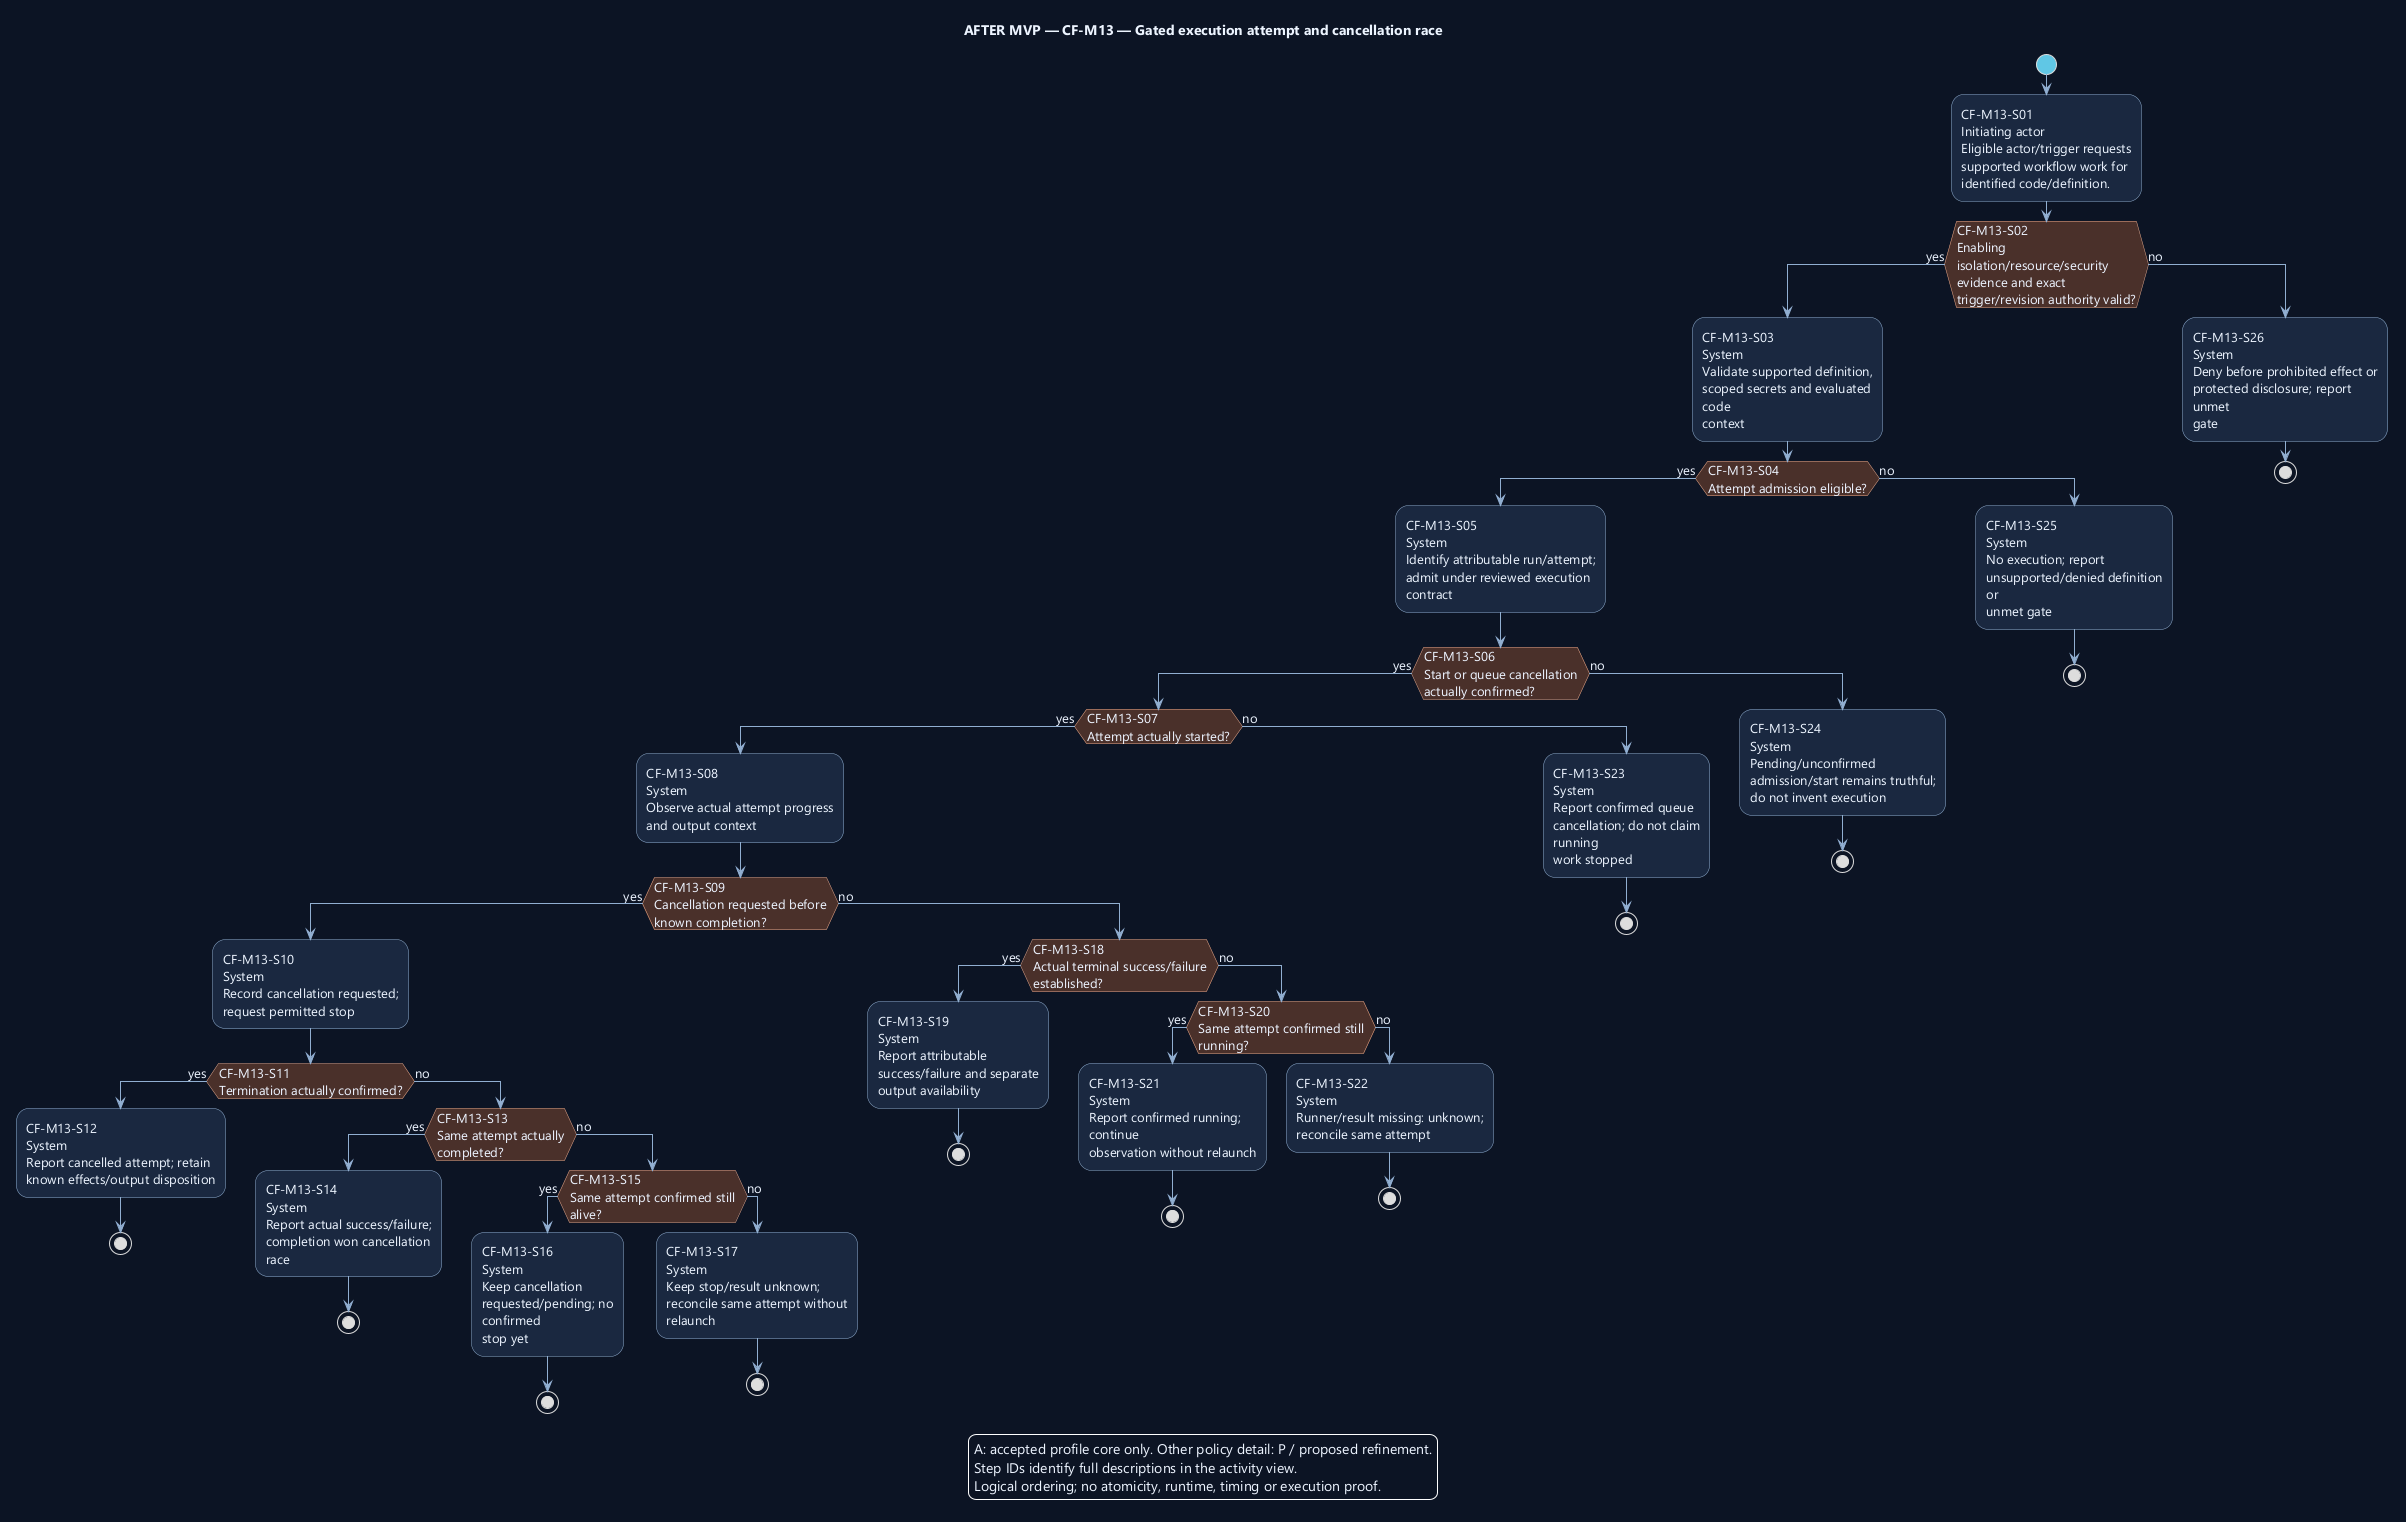

The diagram above was rendered by PlantUML. Its source (embedded in the PNG):
@startuml
' OWNER-MVP-2026-11-04 review: Future after MVP. Provider, advanced Sprint/review, or untrusted execution requirement retained as deferred.
skinparam backgroundColor #0D1525
skinparam defaultFontColor #EDF4FF
skinparam defaultFontName Segoe UI
skinparam defaultFontSize 13
skinparam shadowing false
skinparam ArrowColor #91AED1
skinparam activityBackgroundColor #1A2940
skinparam activityBorderColor #91AED1
skinparam activityDiamondBackgroundColor #4A302B
skinparam activityDiamondBorderColor #F1AD8A
skinparam activityStartColor #60C7E5
skinparam activityEndColor #60C7E5
skinparam wrapWidth 190
skinparam maxMessageSize 180

title AFTER MVP — CF-M13 — Gated execution attempt and cancellation race
start
:CF-M13-S01\nInitiating actor\nEligible actor/trigger requests\nsupported workflow work for\nidentified code/definition.;
if (CF-M13-S02\nEnabling\nisolation/resource/security\nevidence and exact\ntrigger/revision authority valid?) then (yes)
:CF-M13-S03\nSystem\nValidate supported definition,\nscoped secrets and evaluated code\ncontext;
if (CF-M13-S04\nAttempt admission eligible?) then (yes)
:CF-M13-S05\nSystem\nIdentify attributable run/attempt;\nadmit under reviewed execution\ncontract;
if (CF-M13-S06\nStart or queue cancellation\nactually confirmed?) then (yes)
if (CF-M13-S07\nAttempt actually started?) then (yes)
:CF-M13-S08\nSystem\nObserve actual attempt progress\nand output context;
if (CF-M13-S09\nCancellation requested before\nknown completion?) then (yes)
:CF-M13-S10\nSystem\nRecord cancellation requested;\nrequest permitted stop;
if (CF-M13-S11\nTermination actually confirmed?) then (yes)
:CF-M13-S12\nSystem\nReport cancelled attempt; retain\nknown effects/output disposition;
stop
else (no)
if (CF-M13-S13\nSame attempt actually completed?) then (yes)
:CF-M13-S14\nSystem\nReport actual success/failure;\ncompletion won cancellation race;
stop
else (no)
if (CF-M13-S15\nSame attempt confirmed still alive?) then (yes)
:CF-M13-S16\nSystem\nKeep cancellation\nrequested/pending; no confirmed\nstop yet;
stop
else (no)
:CF-M13-S17\nSystem\nKeep stop/result unknown;\nreconcile same attempt without\nrelaunch;
stop
endif
endif
endif
else (no)
if (CF-M13-S18\nActual terminal success/failure\nestablished?) then (yes)
:CF-M13-S19\nSystem\nReport attributable\nsuccess/failure and separate\noutput availability;
stop
else (no)
if (CF-M13-S20\nSame attempt confirmed still\nrunning?) then (yes)
:CF-M13-S21\nSystem\nReport confirmed running; continue\nobservation without relaunch;
stop
else (no)
:CF-M13-S22\nSystem\nRunner/result missing: unknown;\nreconcile same attempt;
stop
endif
endif
endif
else (no)
:CF-M13-S23\nSystem\nReport confirmed queue\ncancellation; do not claim running\nwork stopped;
stop
endif
else (no)
:CF-M13-S24\nSystem\nPending/unconfirmed\nadmission/start remains truthful;\ndo not invent execution;
stop
endif
else (no)
:CF-M13-S25\nSystem\nNo execution; report\nunsupported/denied definition or\nunmet gate;
stop
endif
else (no)
:CF-M13-S26\nSystem\nDeny before prohibited effect or\nprotected disclosure; report unmet\ngate;
stop
endif
legend bottom
A: accepted profile core only. Other policy detail: P / proposed refinement.
Step IDs identify full descriptions in the activity view.
Logical ordering; no atomicity, runtime, timing or execution proof.
endlegend
@enduml